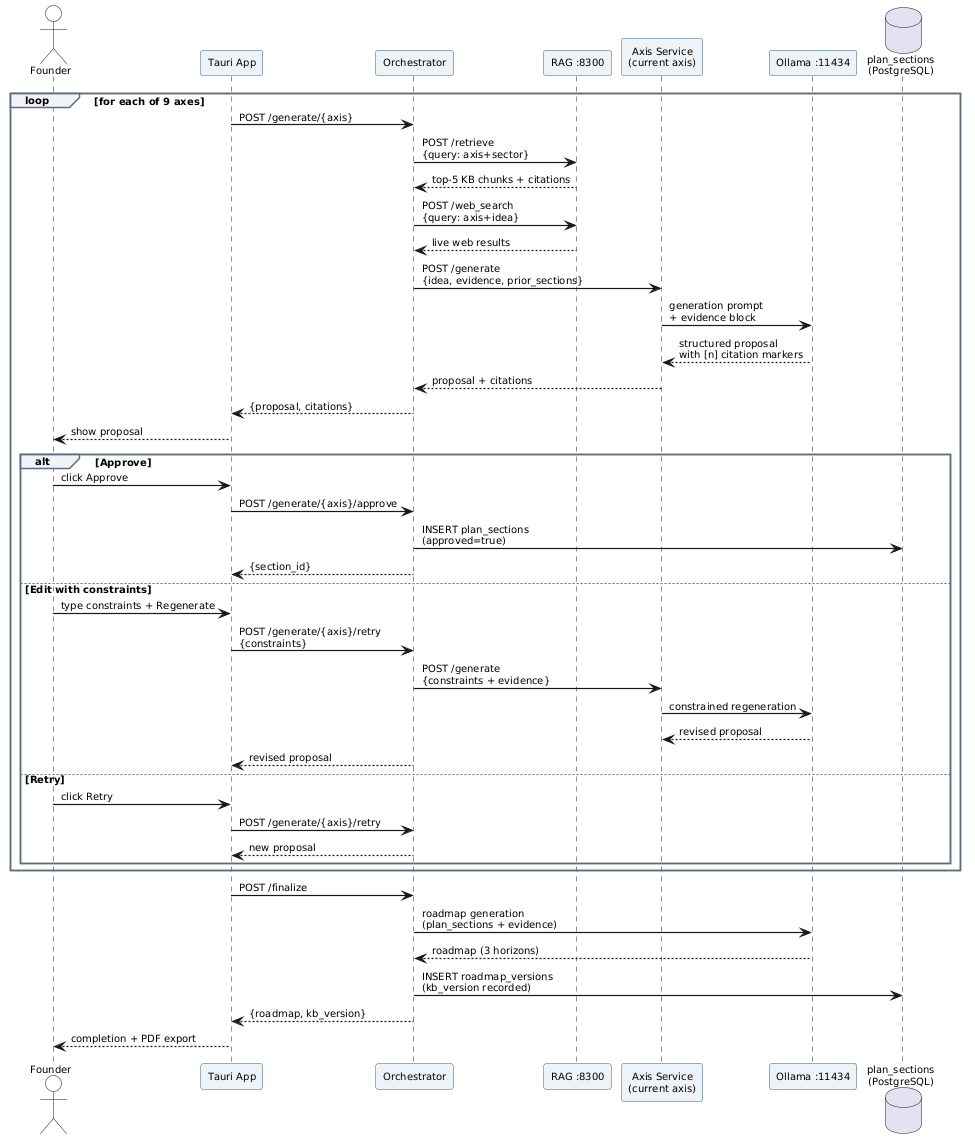

The diagram above was rendered by PlantUML. Its source (embedded in the PNG):
@startuml
skinparam defaultFontSize 10
skinparam backgroundColor #FFFFFF
skinparam sequenceArrowThickness 1.2
skinparam responseMessageBelowArrow true
skinparam SequenceGroupBackgroundColor #F0F4F8
skinparam SequenceGroupBorderColor #5D6D7E
skinparam ParticipantBackgroundColor #EEF3F8
skinparam ParticipantBorderColor #2C5F8A
skinparam ActorBackgroundColor #FAFBFC

actor Founder
participant "Tauri App" as UI
participant "Orchestrator" as ORCH
participant "RAG :8300" as RAG
participant "Axis Service\n(current axis)" as AXIS
participant "Ollama :11434" as LLM
database "plan_sections\n(PostgreSQL)" as PG

loop for each of 9 axes

  UI -> ORCH : POST /generate/{axis}
  ORCH -> RAG : POST /retrieve\n{query: axis+sector}
  RAG --> ORCH : top-5 KB chunks + citations
  ORCH -> RAG : POST /web_search\n{query: axis+idea}
  RAG --> ORCH : live web results

  ORCH -> AXIS : POST /generate\n{idea, evidence, prior_sections}
  AXIS -> LLM : generation prompt\n+ evidence block
  LLM --> AXIS : structured proposal\nwith [n] citation markers
  AXIS --> ORCH : proposal + citations
  ORCH --> UI : {proposal, citations}
  UI --> Founder : show proposal

  alt Approve
    Founder -> UI : click Approve
    UI -> ORCH : POST /generate/{axis}/approve
    ORCH -> PG : INSERT plan_sections\n(approved=true)
    ORCH --> UI : {section_id}

  else Edit with constraints
    Founder -> UI : type constraints + Regenerate
    UI -> ORCH : POST /generate/{axis}/retry\n{constraints}
    ORCH -> AXIS : POST /generate\n{constraints + evidence}
    AXIS -> LLM : constrained regeneration
    LLM --> AXIS : revised proposal
    ORCH --> UI : revised proposal

  else Retry
    Founder -> UI : click Retry
    UI -> ORCH : POST /generate/{axis}/retry
    ORCH --> UI : new proposal
  end

end

UI -> ORCH : POST /finalize
ORCH -> LLM : roadmap generation\n(plan_sections + evidence)
LLM --> ORCH : roadmap (3 horizons)
ORCH -> PG : INSERT roadmap_versions\n(kb_version recorded)
ORCH --> UI : {roadmap, kb_version}
UI --> Founder : completion + PDF export
@enduml